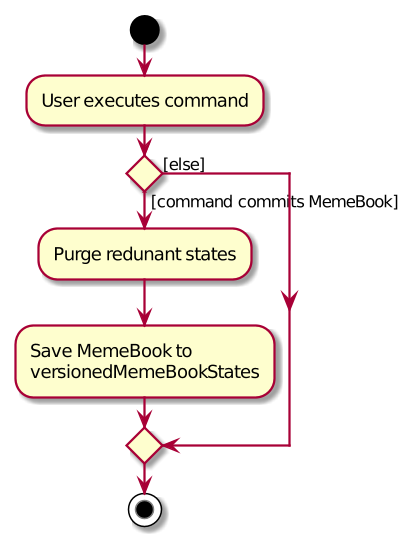

The diagram above was rendered by PlantUML. Its source (embedded in the PNG):
@startuml
scale 1.5
start
:User executes command;


if () then ([command commits MemeBook])
    :Purge redunant states;
    :Save MemeBook to
    versionedMemeBookStates;
else ([else])
endif
stop
@enduml